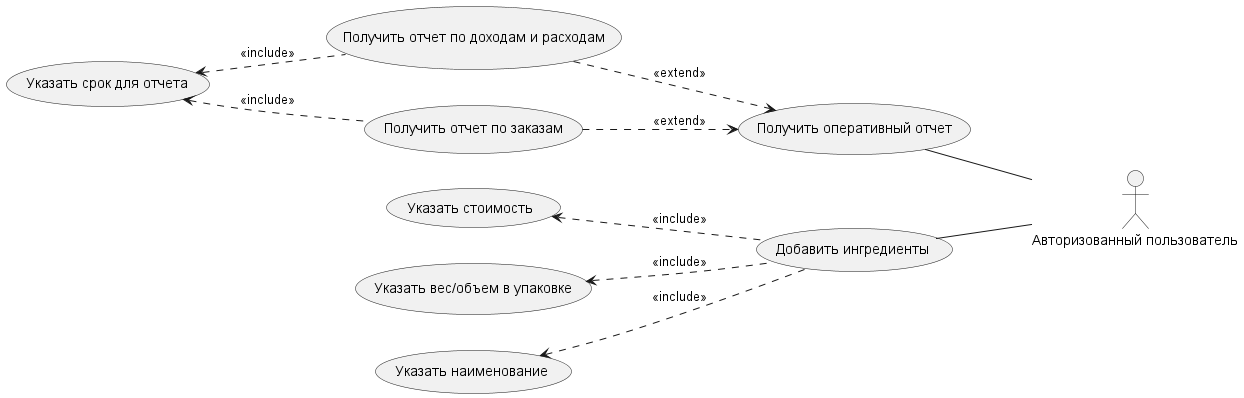

The diagram above was rendered by PlantUML. Its source (embedded in the PNG):
@startuml
actor "Авторизованный пользователь" as AuthUser
usecase "Добавить ингредиенты" as A_UC1
usecase "Получить оперативный отчет" as A_UC2
'usecase "Рассчитать стоимость" as A_UC3
'usecase "Создать шаблон изделия" as A_UC4
'usecase "Отслеживание состояний заказов" as A_UC5
'usecase "Добавление издержек" as A_UC6
'usecase "Добавление заказа" as UC5_UC7
'usecase "Присоединиться к группе" as A_UC10

left to right direction

AuthUser -up- A_UC1
AuthUser -up- A_UC2
'AuthUser -up- A_UC3
'AuthUser -up- A_UC4
'AuthUser -up- A_UC5
'AuthUser -up- A_UC6
'AuthUser -up- A_UC10


A_UC1 .up.> (Указать наименование): <<include>>
A_UC1 .up.> (Указать вес/объем в упаковке): <<include>>
A_UC1 .up.> (Указать стоимость): <<include>>

A_UC2 <.up. (Получить отчет по заказам): <<extend>>
A_UC2 <.up. (Получить отчет по доходам и расходам): <<extend>>

(Получить отчет по заказам) .up.> (Указать срок для отчета): <<include>>
(Получить отчет по доходам и расходам) .up.> (Указать срок для отчета): <<include>>


'A_UC3 .up.> (Выбрать изделие): <<include>>
'A_UC3 .up.> (Указать вес): <<include>>
'A_UC3 <.up. (Выбрать издержки): <<extend>>
'A_UC3 <.up. (Дополнительные расходы): <<extend>>
'A_UC3 <.up. (Указать процент аккумулирования): <<extend>>
'
'
'A_UC4 .up.> (Выбрать ингредиенты и их количество): <<include>>
'A_UC4 .up.> (Указать расчетный вес изделия): <<include>>
'A_UC4 .up.> (Сохранить изделие): <<include>>
'A_UC4 <.up. (Добавить изображение): <<extend>>
'
'A_UC5 <.up. UC5_UC7: <<extend>>
'A_UC5 <.up. (Изменение состояния заказа): <<extend>>
''
''
'UC5_UC7 .up.> (Добавить описание): <<include>>
'UC5_UC7 .up.> (Добавить срок заказа): <<include>>
''
''
'A_UC6 .up.> (Указать название): <<include>>
'A_UC6 .up.> (Указать денежные расходы): <<include>>
'A_UC6 .up.> (Сохранить издержки): <<include>>
''
'A_UC10 .up.> (Указать код группы): <<include>>


@enduml